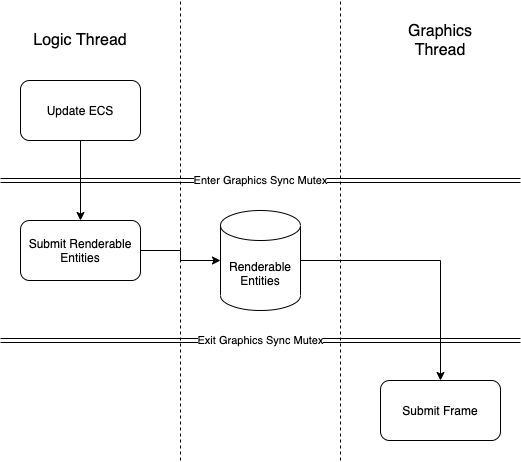

The diagram above was exported from draw.io. Its source (the exported page's mxGraphModel, read from the mxfile embedded in the PNG):
<mxGraphModel dx="1113" dy="774" grid="1" gridSize="10" guides="1" tooltips="1" connect="1" arrows="1" fold="1" page="1" pageScale="1" pageWidth="827" pageHeight="1169" math="0" shadow="0">
  <root>
    <mxCell id="0" />
    <mxCell id="1" parent="0" />
    <mxCell id="2" value="" style="endArrow=none;dashed=1;html=1;" parent="1" edge="1">
      <mxGeometry width="50" height="50" relative="1" as="geometry">
        <mxPoint x="200" y="460" as="sourcePoint" />
        <mxPoint x="200" as="targetPoint" />
      </mxGeometry>
    </mxCell>
    <mxCell id="12" value="" style="edgeStyle=none;html=1;" edge="1" parent="1" source="3" target="4">
      <mxGeometry relative="1" as="geometry" />
    </mxCell>
    <mxCell id="3" value="Update ECS" style="rounded=1;whiteSpace=wrap;html=1;" vertex="1" parent="1">
      <mxGeometry x="40" y="80" width="120" height="60" as="geometry" />
    </mxCell>
    <mxCell id="16" style="edgeStyle=orthogonalEdgeStyle;html=1;exitX=1;exitY=0.5;exitDx=0;exitDy=0;rounded=0;" edge="1" parent="1" source="4" target="5">
      <mxGeometry relative="1" as="geometry" />
    </mxCell>
    <mxCell id="4" value="Submit Renderable Entities" style="rounded=1;whiteSpace=wrap;html=1;" vertex="1" parent="1">
      <mxGeometry x="40" y="220" width="120" height="60" as="geometry" />
    </mxCell>
    <mxCell id="17" style="edgeStyle=orthogonalEdgeStyle;rounded=0;html=1;exitX=1;exitY=0.5;exitDx=0;exitDy=0;exitPerimeter=0;entryX=0.5;entryY=0;entryDx=0;entryDy=0;" edge="1" parent="1" source="5" target="7">
      <mxGeometry relative="1" as="geometry" />
    </mxCell>
    <mxCell id="5" value="Renderable Entities" style="shape=cylinder3;whiteSpace=wrap;html=1;boundedLbl=1;backgroundOutline=1;size=15;" vertex="1" parent="1">
      <mxGeometry x="240" y="210" width="80" height="100" as="geometry" />
    </mxCell>
    <mxCell id="6" value="" style="endArrow=none;dashed=1;html=1;" edge="1" parent="1">
      <mxGeometry width="50" height="50" relative="1" as="geometry">
        <mxPoint x="360" y="460" as="sourcePoint" />
        <mxPoint x="360" as="targetPoint" />
      </mxGeometry>
    </mxCell>
    <mxCell id="7" value="Submit Frame" style="rounded=1;whiteSpace=wrap;html=1;" vertex="1" parent="1">
      <mxGeometry x="400" y="380" width="120" height="60" as="geometry" />
    </mxCell>
    <mxCell id="10" value="Enter Graphics Sync Mutex" style="shape=link;html=1;" edge="1" parent="1">
      <mxGeometry width="100" relative="1" as="geometry">
        <mxPoint x="20" y="180" as="sourcePoint" />
        <mxPoint x="540" y="180" as="targetPoint" />
      </mxGeometry>
    </mxCell>
    <mxCell id="11" value="Exit Graphics Sync Mutex" style="shape=link;html=1;" edge="1" parent="1">
      <mxGeometry width="100" relative="1" as="geometry">
        <mxPoint x="20" y="340" as="sourcePoint" />
        <mxPoint x="540" y="340" as="targetPoint" />
      </mxGeometry>
    </mxCell>
    <mxCell id="18" value="&lt;font style=&quot;font-size: 16px&quot;&gt;Logic Thread&lt;/font&gt;" style="text;html=1;strokeColor=none;fillColor=none;align=center;verticalAlign=middle;whiteSpace=wrap;rounded=0;" vertex="1" parent="1">
      <mxGeometry x="40" y="30" width="120" height="20" as="geometry" />
    </mxCell>
    <mxCell id="19" value="Graphics Thread" style="text;html=1;strokeColor=none;fillColor=none;align=center;verticalAlign=middle;whiteSpace=wrap;rounded=0;fontSize=16;" vertex="1" parent="1">
      <mxGeometry x="400" y="30" width="120" height="20" as="geometry" />
    </mxCell>
  </root>
</mxGraphModel>